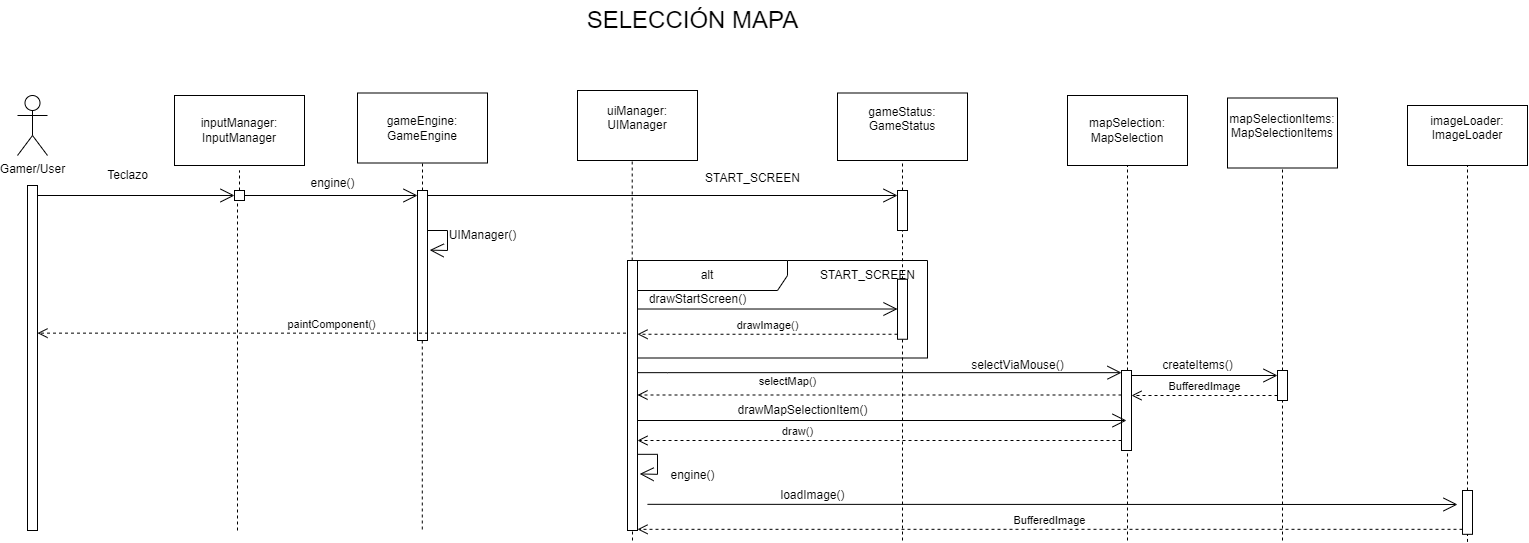

The diagram above was exported from draw.io. Its source (the exported page's mxGraphModel, read from the mxfile embedded in the PNG):
<mxGraphModel dx="1538" dy="1468" grid="1" gridSize="10" guides="1" tooltips="1" connect="1" arrows="1" fold="1" page="1" pageScale="1" pageWidth="827" pageHeight="1169" math="0" shadow="0">
  <root>
    <mxCell id="0" />
    <mxCell id="1" parent="0" />
    <mxCell id="8cBCPzsOro5fJMHZ3kFV-2" value="inputManager: InputManager" style="html=1;whiteSpace=wrap;" parent="1" vertex="1">
      <mxGeometry x="-543" y="-95" width="130" height="70" as="geometry" />
    </mxCell>
    <mxCell id="8cBCPzsOro5fJMHZ3kFV-4" value="&lt;div&gt;imageLoader: ImageLoader&lt;/div&gt;&lt;div&gt;&lt;br&gt;&lt;/div&gt;" style="html=1;whiteSpace=wrap;" parent="1" vertex="1">
      <mxGeometry x="690" y="-85" width="120" height="60" as="geometry" />
    </mxCell>
    <mxCell id="8cBCPzsOro5fJMHZ3kFV-5" value="&lt;div&gt;&lt;br&gt;&lt;/div&gt;&lt;div&gt;&lt;br&gt;&lt;/div&gt;&lt;div&gt;uiManager: UIManager&lt;/div&gt;&lt;div&gt;&lt;br&gt;&lt;/div&gt;&lt;div style=&quot;&quot;&gt;&lt;br&gt;&lt;/div&gt;&lt;div&gt;&lt;br&gt;&lt;/div&gt;" style="html=1;whiteSpace=wrap;align=center;" parent="1" vertex="1">
      <mxGeometry x="-140" y="-100" width="120" height="70" as="geometry" />
    </mxCell>
    <mxCell id="8cBCPzsOro5fJMHZ3kFV-8" value="&lt;div&gt;mapSelection: MapSelection&lt;/div&gt;" style="html=1;whiteSpace=wrap;" parent="1" vertex="1">
      <mxGeometry x="350" y="-95" width="120" height="70" as="geometry" />
    </mxCell>
    <mxCell id="8cBCPzsOro5fJMHZ3kFV-11" value="&lt;div&gt;mapSelectionItems: MapSelectionItems&lt;/div&gt;&lt;div&gt;&lt;br&gt;&lt;/div&gt;" style="html=1;whiteSpace=wrap;" parent="1" vertex="1">
      <mxGeometry x="510" y="-92.5" width="110" height="70" as="geometry" />
    </mxCell>
    <mxCell id="8cBCPzsOro5fJMHZ3kFV-12" value="&lt;font style=&quot;font-size: 24px;&quot;&gt;SELECCIÓN MAPA&lt;/font&gt;" style="text;html=1;align=center;verticalAlign=middle;resizable=0;points=[];autosize=1;strokeColor=none;fillColor=none;" parent="1" vertex="1">
      <mxGeometry x="-145" y="-190" width="240" height="40" as="geometry" />
    </mxCell>
    <mxCell id="8cBCPzsOro5fJMHZ3kFV-13" value="Gamer/User" style="shape=umlActor;verticalLabelPosition=bottom;verticalAlign=top;html=1;outlineConnect=0;" parent="1" vertex="1">
      <mxGeometry x="-700" y="-95" width="30" height="60" as="geometry" />
    </mxCell>
    <mxCell id="8cBCPzsOro5fJMHZ3kFV-14" value="" style="html=1;points=[[0,0,0,0,5],[0,1,0,0,-5],[1,0,0,0,5],[1,1,0,0,-5]];perimeter=orthogonalPerimeter;outlineConnect=0;targetShapes=umlLifeline;portConstraint=eastwest;newEdgeStyle={&quot;curved&quot;:0,&quot;rounded&quot;:0};" parent="1" vertex="1">
      <mxGeometry x="-690" y="-5" width="10" height="345" as="geometry" />
    </mxCell>
    <mxCell id="8cBCPzsOro5fJMHZ3kFV-15" value="&lt;div&gt;gameStatus: GameStatus&lt;/div&gt;&lt;div&gt;&lt;br&gt;&lt;/div&gt;" style="html=1;whiteSpace=wrap;" parent="1" vertex="1">
      <mxGeometry x="120" y="-97.5" width="130" height="67.5" as="geometry" />
    </mxCell>
    <mxCell id="8cBCPzsOro5fJMHZ3kFV-35" value="engine()" style="text;html=1;align=center;verticalAlign=middle;resizable=0;points=[];autosize=1;strokeColor=none;fillColor=none;" parent="1" vertex="1">
      <mxGeometry x="-60" y="270" width="70" height="30" as="geometry" />
    </mxCell>
    <mxCell id="8cBCPzsOro5fJMHZ3kFV-36" value="loadImage()" style="text;html=1;align=center;verticalAlign=middle;resizable=0;points=[];autosize=1;strokeColor=none;fillColor=none;" parent="1" vertex="1">
      <mxGeometry x="50" y="290" width="90" height="30" as="geometry" />
    </mxCell>
    <mxCell id="8cBCPzsOro5fJMHZ3kFV-47" value="alt" style="shape=umlFrame;whiteSpace=wrap;html=1;pointerEvents=0;recursiveResize=0;container=1;collapsible=0;width=160;" parent="1" vertex="1">
      <mxGeometry x="-90" y="70" width="300" height="97.5" as="geometry" />
    </mxCell>
    <mxCell id="8cBCPzsOro5fJMHZ3kFV-48" value="START_SCREEN" style="text;html=1;align=center;verticalAlign=middle;resizable=0;points=[];autosize=1;strokeColor=none;fillColor=none;" parent="8cBCPzsOro5fJMHZ3kFV-47" vertex="1">
      <mxGeometry x="180" width="120" height="30" as="geometry" />
    </mxCell>
    <mxCell id="8cBCPzsOro5fJMHZ3kFV-46" value="" style="html=1;points=[[0,0,0,0,5],[0,1,0,0,-5],[1,0,0,0,5],[1,1,0,0,-5]];perimeter=orthogonalPerimeter;outlineConnect=0;targetShapes=umlLifeline;portConstraint=eastwest;newEdgeStyle={&quot;curved&quot;:0,&quot;rounded&quot;:0};" parent="8cBCPzsOro5fJMHZ3kFV-47" vertex="1">
      <mxGeometry x="270" y="18.75" width="10" height="60" as="geometry" />
    </mxCell>
    <mxCell id="8cBCPzsOro5fJMHZ3kFV-43" value="drawStartScreen()" style="text;html=1;align=center;verticalAlign=middle;resizable=0;points=[];autosize=1;strokeColor=none;fillColor=none;" parent="8cBCPzsOro5fJMHZ3kFV-47" vertex="1">
      <mxGeometry x="10" y="23.75" width="120" height="30" as="geometry" />
    </mxCell>
    <mxCell id="8cBCPzsOro5fJMHZ3kFV-55" value="" style="endArrow=open;endFill=1;endSize=12;html=1;rounded=0;entryX=0;entryY=0;entryDx=0;entryDy=5;entryPerimeter=0;" parent="1" edge="1" target="az-JGTIKOVPeMn6dn1sp-14" source="8cBCPzsOro5fJMHZ3kFV-14">
      <mxGeometry width="160" relative="1" as="geometry">
        <mxPoint x="-690" y="5" as="sourcePoint" />
        <mxPoint x="-510" y="10" as="targetPoint" />
      </mxGeometry>
    </mxCell>
    <mxCell id="8cBCPzsOro5fJMHZ3kFV-56" value="" style="html=1;points=[[0,0,0,0,5],[0,1,0,0,-5],[1,0,0,0,5],[1,1,0,0,-5]];perimeter=orthogonalPerimeter;outlineConnect=0;targetShapes=umlLifeline;portConstraint=eastwest;newEdgeStyle={&quot;curved&quot;:0,&quot;rounded&quot;:0};" parent="1" vertex="1">
      <mxGeometry x="404" y="180" width="10" height="80" as="geometry" />
    </mxCell>
    <mxCell id="8cBCPzsOro5fJMHZ3kFV-57" value="" style="endArrow=open;endFill=1;endSize=12;html=1;rounded=0;" parent="1" edge="1">
      <mxGeometry width="160" relative="1" as="geometry">
        <mxPoint x="-80" y="182.16" as="sourcePoint" />
        <mxPoint x="404" y="182.16" as="targetPoint" />
        <Array as="points">
          <mxPoint x="-50" y="182.16" />
        </Array>
      </mxGeometry>
    </mxCell>
    <mxCell id="8cBCPzsOro5fJMHZ3kFV-58" value="selectViaMouse()" style="text;html=1;align=center;verticalAlign=middle;resizable=0;points=[];autosize=1;strokeColor=none;fillColor=none;" parent="1" vertex="1">
      <mxGeometry x="240" y="160" width="120" height="30" as="geometry" />
    </mxCell>
    <mxCell id="az-JGTIKOVPeMn6dn1sp-4" value="" style="html=1;points=[[0,0,0,0,5],[0,1,0,0,-5],[1,0,0,0,5],[1,1,0,0,-5]];perimeter=orthogonalPerimeter;outlineConnect=0;targetShapes=umlLifeline;portConstraint=eastwest;newEdgeStyle={&quot;curved&quot;:0,&quot;rounded&quot;:0};" vertex="1" parent="1">
      <mxGeometry x="745" y="300" width="10" height="43.82" as="geometry" />
    </mxCell>
    <mxCell id="az-JGTIKOVPeMn6dn1sp-5" value="" style="endArrow=open;endFill=1;endSize=12;html=1;rounded=0;" edge="1" parent="1">
      <mxGeometry width="160" relative="1" as="geometry">
        <mxPoint x="-80" y="230" as="sourcePoint" />
        <mxPoint x="409" y="230" as="targetPoint" />
      </mxGeometry>
    </mxCell>
    <mxCell id="az-JGTIKOVPeMn6dn1sp-6" value="BufferedImage" style="html=1;verticalAlign=bottom;endArrow=open;dashed=1;endSize=8;curved=0;rounded=0;exitX=0;exitY=1;exitDx=0;exitDy=-5;exitPerimeter=0;" edge="1" parent="1" source="az-JGTIKOVPeMn6dn1sp-4">
      <mxGeometry relative="1" as="geometry">
        <mxPoint x="730" y="338.82" as="sourcePoint" />
        <mxPoint x="-80" y="338.82" as="targetPoint" />
      </mxGeometry>
    </mxCell>
    <mxCell id="az-JGTIKOVPeMn6dn1sp-11" value="gameEngine: GameEngine" style="html=1;whiteSpace=wrap;" vertex="1" parent="1">
      <mxGeometry x="-360" y="-97.5" width="130" height="70" as="geometry" />
    </mxCell>
    <mxCell id="8cBCPzsOro5fJMHZ3kFV-31" value="" style="html=1;points=[[0,0,0,0,5],[0,1,0,0,-5],[1,0,0,0,5],[1,1,0,0,-5]];perimeter=orthogonalPerimeter;outlineConnect=0;targetShapes=umlLifeline;portConstraint=eastwest;newEdgeStyle={&quot;curved&quot;:0,&quot;rounded&quot;:0};" parent="1" vertex="1">
      <mxGeometry x="-90" y="70" width="10" height="270" as="geometry" />
    </mxCell>
    <mxCell id="az-JGTIKOVPeMn6dn1sp-8" value="drawImage()" style="html=1;verticalAlign=bottom;endArrow=open;dashed=1;endSize=8;curved=0;rounded=0;exitX=0;exitY=1;exitDx=0;exitDy=-5;exitPerimeter=0;" edge="1" parent="1" source="8cBCPzsOro5fJMHZ3kFV-46" target="8cBCPzsOro5fJMHZ3kFV-31">
      <mxGeometry relative="1" as="geometry">
        <mxPoint x="770" y="322.5" as="sourcePoint" />
        <mxPoint x="-215" y="322.5" as="targetPoint" />
      </mxGeometry>
    </mxCell>
    <mxCell id="8cBCPzsOro5fJMHZ3kFV-51" value="" style="endArrow=open;endFill=1;endSize=12;html=1;rounded=0;entryX=0;entryY=0.496;entryDx=0;entryDy=0;entryPerimeter=0;" parent="1" target="8cBCPzsOro5fJMHZ3kFV-46" edge="1" source="8cBCPzsOro5fJMHZ3kFV-31">
      <mxGeometry width="160" relative="1" as="geometry">
        <mxPoint x="-65" y="93.16" as="sourcePoint" />
        <mxPoint x="340" y="93.5" as="targetPoint" />
      </mxGeometry>
    </mxCell>
    <mxCell id="az-JGTIKOVPeMn6dn1sp-13" value="" style="endArrow=open;endFill=1;endSize=12;html=1;rounded=0;entryX=1.22;entryY=0.693;entryDx=0;entryDy=0;entryPerimeter=0;" edge="1" parent="1">
      <mxGeometry width="160" relative="1" as="geometry">
        <mxPoint x="-80" y="263.82" as="sourcePoint" />
        <mxPoint x="-77.80000000000018" y="283.4300000000001" as="targetPoint" />
        <Array as="points">
          <mxPoint x="-60" y="263.82" />
          <mxPoint x="-60" y="283.82" />
        </Array>
      </mxGeometry>
    </mxCell>
    <mxCell id="az-JGTIKOVPeMn6dn1sp-14" value="" style="html=1;points=[[0,0,0,0,5],[0,1,0,0,-5],[1,0,0,0,5],[1,1,0,0,-5]];perimeter=orthogonalPerimeter;outlineConnect=0;targetShapes=umlLifeline;portConstraint=eastwest;newEdgeStyle={&quot;curved&quot;:0,&quot;rounded&quot;:0};" vertex="1" parent="1">
      <mxGeometry x="-483" width="10" height="10" as="geometry" />
    </mxCell>
    <mxCell id="az-JGTIKOVPeMn6dn1sp-15" value="" style="html=1;points=[[0,0,0,0,5],[0,1,0,0,-5],[1,0,0,0,5],[1,1,0,0,-5]];perimeter=orthogonalPerimeter;outlineConnect=0;targetShapes=umlLifeline;portConstraint=eastwest;newEdgeStyle={&quot;curved&quot;:0,&quot;rounded&quot;:0};" vertex="1" parent="1">
      <mxGeometry x="-300" width="10" height="150" as="geometry" />
    </mxCell>
    <mxCell id="az-JGTIKOVPeMn6dn1sp-17" value="" style="endArrow=open;endFill=1;endSize=12;html=1;rounded=0;entryX=0;entryY=0;entryDx=0;entryDy=5;entryPerimeter=0;exitX=1;exitY=0;exitDx=0;exitDy=5;exitPerimeter=0;" edge="1" parent="1" source="az-JGTIKOVPeMn6dn1sp-14" target="az-JGTIKOVPeMn6dn1sp-15">
      <mxGeometry width="160" relative="1" as="geometry">
        <mxPoint x="-460" as="sourcePoint" />
        <mxPoint x="-263" as="targetPoint" />
      </mxGeometry>
    </mxCell>
    <mxCell id="az-JGTIKOVPeMn6dn1sp-18" value="engine()" style="text;html=1;align=center;verticalAlign=middle;resizable=0;points=[];autosize=1;strokeColor=none;fillColor=none;" vertex="1" parent="1">
      <mxGeometry x="-420" y="-22.5" width="70" height="30" as="geometry" />
    </mxCell>
    <mxCell id="az-JGTIKOVPeMn6dn1sp-19" value="" style="html=1;points=[[0,0,0,0,5],[0,1,0,0,-5],[1,0,0,0,5],[1,1,0,0,-5]];perimeter=orthogonalPerimeter;outlineConnect=0;targetShapes=umlLifeline;portConstraint=eastwest;newEdgeStyle={&quot;curved&quot;:0,&quot;rounded&quot;:0};" vertex="1" parent="1">
      <mxGeometry x="180" width="10" height="40" as="geometry" />
    </mxCell>
    <mxCell id="az-JGTIKOVPeMn6dn1sp-20" value="" style="endArrow=open;endFill=1;endSize=12;html=1;rounded=0;entryX=0;entryY=0;entryDx=0;entryDy=5;entryPerimeter=0;exitX=1;exitY=0;exitDx=0;exitDy=5;exitPerimeter=0;" edge="1" parent="1" source="az-JGTIKOVPeMn6dn1sp-15" target="az-JGTIKOVPeMn6dn1sp-19">
      <mxGeometry width="160" relative="1" as="geometry">
        <mxPoint x="-230" y="19.29" as="sourcePoint" />
        <mxPoint x="-57" y="19.29" as="targetPoint" />
      </mxGeometry>
    </mxCell>
    <mxCell id="az-JGTIKOVPeMn6dn1sp-21" value="START_SCREEN" style="text;html=1;align=center;verticalAlign=middle;resizable=0;points=[];autosize=1;strokeColor=none;fillColor=none;" vertex="1" parent="1">
      <mxGeometry x="-25" y="-27.5" width="120" height="30" as="geometry" />
    </mxCell>
    <mxCell id="az-JGTIKOVPeMn6dn1sp-22" value="Teclazo" style="text;html=1;align=center;verticalAlign=middle;resizable=0;points=[];autosize=1;strokeColor=none;fillColor=none;" vertex="1" parent="1">
      <mxGeometry x="-620" y="-30" width="60" height="30" as="geometry" />
    </mxCell>
    <mxCell id="az-JGTIKOVPeMn6dn1sp-27" value="paintComponent()" style="html=1;verticalAlign=bottom;endArrow=open;dashed=1;endSize=8;curved=0;rounded=0;exitX=-0.005;exitY=0.745;exitDx=0;exitDy=0;exitPerimeter=0;" edge="1" parent="1" source="8cBCPzsOro5fJMHZ3kFV-47" target="8cBCPzsOro5fJMHZ3kFV-14">
      <mxGeometry relative="1" as="geometry">
        <mxPoint x="-300" y="35" as="sourcePoint" />
        <mxPoint x="-680" y="35" as="targetPoint" />
      </mxGeometry>
    </mxCell>
    <mxCell id="az-JGTIKOVPeMn6dn1sp-29" value="selectMap()" style="html=1;verticalAlign=bottom;endArrow=open;dashed=1;endSize=8;curved=0;rounded=0;exitX=0;exitY=1;exitDx=0;exitDy=-5;exitPerimeter=0;" edge="1" parent="1">
      <mxGeometry x="0.3802" y="-5" relative="1" as="geometry">
        <mxPoint x="404" y="204.5" as="sourcePoint" />
        <mxPoint x="-80" y="204.5" as="targetPoint" />
        <mxPoint as="offset" />
      </mxGeometry>
    </mxCell>
    <mxCell id="az-JGTIKOVPeMn6dn1sp-30" value="" style="html=1;points=[[0,0,0,0,5],[0,1,0,0,-5],[1,0,0,0,5],[1,1,0,0,-5]];perimeter=orthogonalPerimeter;outlineConnect=0;targetShapes=umlLifeline;portConstraint=eastwest;newEdgeStyle={&quot;curved&quot;:0,&quot;rounded&quot;:0};" vertex="1" parent="1">
      <mxGeometry x="560" y="180" width="10" height="30" as="geometry" />
    </mxCell>
    <mxCell id="az-JGTIKOVPeMn6dn1sp-32" value="" style="endArrow=open;endFill=1;endSize=12;html=1;rounded=0;entryX=0;entryY=0;entryDx=0;entryDy=5;entryPerimeter=0;exitX=1;exitY=0;exitDx=0;exitDy=5;exitPerimeter=0;" edge="1" parent="1" source="8cBCPzsOro5fJMHZ3kFV-56" target="az-JGTIKOVPeMn6dn1sp-30">
      <mxGeometry width="160" relative="1" as="geometry">
        <mxPoint x="-70" y="313.82" as="sourcePoint" />
        <mxPoint x="755" y="315" as="targetPoint" />
      </mxGeometry>
    </mxCell>
    <mxCell id="az-JGTIKOVPeMn6dn1sp-33" value="createItems()" style="text;html=1;align=center;verticalAlign=middle;resizable=0;points=[];autosize=1;strokeColor=none;fillColor=none;" vertex="1" parent="1">
      <mxGeometry x="435" y="160" width="90" height="30" as="geometry" />
    </mxCell>
    <mxCell id="az-JGTIKOVPeMn6dn1sp-34" value="" style="endArrow=open;endFill=1;endSize=12;html=1;rounded=0;" edge="1" parent="1">
      <mxGeometry width="160" relative="1" as="geometry">
        <mxPoint x="-70" y="313.82" as="sourcePoint" />
        <mxPoint x="740" y="314" as="targetPoint" />
      </mxGeometry>
    </mxCell>
    <mxCell id="az-JGTIKOVPeMn6dn1sp-35" value="drawMapSelectionItem()" style="text;html=1;align=center;verticalAlign=middle;resizable=0;points=[];autosize=1;strokeColor=none;fillColor=none;" vertex="1" parent="1">
      <mxGeometry x="10" y="205" width="150" height="30" as="geometry" />
    </mxCell>
    <mxCell id="az-JGTIKOVPeMn6dn1sp-36" value="draw()" style="html=1;verticalAlign=bottom;endArrow=open;dashed=1;endSize=8;curved=0;rounded=0;exitX=0;exitY=1;exitDx=0;exitDy=-5;exitPerimeter=0;" edge="1" parent="1">
      <mxGeometry x="0.3388" relative="1" as="geometry">
        <mxPoint x="404" y="250" as="sourcePoint" />
        <mxPoint x="-80" y="250" as="targetPoint" />
        <mxPoint as="offset" />
      </mxGeometry>
    </mxCell>
    <mxCell id="az-JGTIKOVPeMn6dn1sp-37" value="BufferedImage" style="html=1;verticalAlign=bottom;endArrow=open;dashed=1;endSize=8;curved=0;rounded=0;exitX=0;exitY=1;exitDx=0;exitDy=-5;exitPerimeter=0;" edge="1" parent="1" source="az-JGTIKOVPeMn6dn1sp-30" target="8cBCPzsOro5fJMHZ3kFV-56">
      <mxGeometry relative="1" as="geometry">
        <mxPoint x="755" y="349" as="sourcePoint" />
        <mxPoint x="-70" y="348.82" as="targetPoint" />
      </mxGeometry>
    </mxCell>
    <mxCell id="az-JGTIKOVPeMn6dn1sp-48" value="" style="endArrow=none;dashed=1;html=1;rounded=0;entryX=0.5;entryY=1;entryDx=0;entryDy=0;" edge="1" parent="1" source="az-JGTIKOVPeMn6dn1sp-30" target="8cBCPzsOro5fJMHZ3kFV-11">
      <mxGeometry width="50" height="50" relative="1" as="geometry">
        <mxPoint x="660" y="130" as="sourcePoint" />
        <mxPoint x="710" y="80" as="targetPoint" />
      </mxGeometry>
    </mxCell>
    <mxCell id="az-JGTIKOVPeMn6dn1sp-49" value="" style="endArrow=none;dashed=1;html=1;rounded=0;entryX=0.5;entryY=1;entryDx=0;entryDy=0;" edge="1" parent="1" source="az-JGTIKOVPeMn6dn1sp-4" target="8cBCPzsOro5fJMHZ3kFV-4">
      <mxGeometry width="50" height="50" relative="1" as="geometry">
        <mxPoint x="660" y="130" as="sourcePoint" />
        <mxPoint x="710" y="80" as="targetPoint" />
      </mxGeometry>
    </mxCell>
    <mxCell id="az-JGTIKOVPeMn6dn1sp-50" value="" style="endArrow=none;dashed=1;html=1;rounded=0;entryX=0.5;entryY=1;entryDx=0;entryDy=0;" edge="1" parent="1" source="8cBCPzsOro5fJMHZ3kFV-56" target="8cBCPzsOro5fJMHZ3kFV-8">
      <mxGeometry width="50" height="50" relative="1" as="geometry">
        <mxPoint x="520" y="180" as="sourcePoint" />
        <mxPoint x="570" y="130" as="targetPoint" />
      </mxGeometry>
    </mxCell>
    <mxCell id="az-JGTIKOVPeMn6dn1sp-51" value="" style="endArrow=none;dashed=1;html=1;rounded=0;entryX=0.5;entryY=1;entryDx=0;entryDy=0;" edge="1" parent="1" source="az-JGTIKOVPeMn6dn1sp-19" target="8cBCPzsOro5fJMHZ3kFV-15">
      <mxGeometry width="50" height="50" relative="1" as="geometry">
        <mxPoint x="310" y="100" as="sourcePoint" />
        <mxPoint x="360" y="50" as="targetPoint" />
      </mxGeometry>
    </mxCell>
    <mxCell id="az-JGTIKOVPeMn6dn1sp-52" value="" style="endArrow=none;dashed=1;html=1;rounded=0;" edge="1" parent="1" source="8cBCPzsOro5fJMHZ3kFV-46" target="az-JGTIKOVPeMn6dn1sp-19">
      <mxGeometry width="50" height="50" relative="1" as="geometry">
        <mxPoint x="310" y="100" as="sourcePoint" />
        <mxPoint x="360" y="50" as="targetPoint" />
      </mxGeometry>
    </mxCell>
    <mxCell id="az-JGTIKOVPeMn6dn1sp-53" value="" style="endArrow=none;dashed=1;html=1;rounded=0;entryX=0.5;entryY=1;entryDx=0;entryDy=0;" edge="1" parent="1">
      <mxGeometry width="50" height="50" relative="1" as="geometry">
        <mxPoint x="-85.29" y="70" as="sourcePoint" />
        <mxPoint x="-85.29" y="-30" as="targetPoint" />
      </mxGeometry>
    </mxCell>
    <mxCell id="az-JGTIKOVPeMn6dn1sp-54" value="" style="endArrow=none;dashed=1;html=1;rounded=0;entryX=0.5;entryY=1;entryDx=0;entryDy=0;" edge="1" parent="1" source="az-JGTIKOVPeMn6dn1sp-15" target="az-JGTIKOVPeMn6dn1sp-11">
      <mxGeometry width="50" height="50" relative="1" as="geometry">
        <mxPoint x="-190" y="60" as="sourcePoint" />
        <mxPoint x="-140" y="10" as="targetPoint" />
      </mxGeometry>
    </mxCell>
    <mxCell id="az-JGTIKOVPeMn6dn1sp-55" value="" style="endArrow=none;dashed=1;html=1;rounded=0;exitX=0.5;exitY=0;exitDx=0;exitDy=0;exitPerimeter=0;" edge="1" parent="1" source="az-JGTIKOVPeMn6dn1sp-14">
      <mxGeometry width="50" height="50" relative="1" as="geometry">
        <mxPoint x="-450" y="50" as="sourcePoint" />
        <mxPoint x="-478" y="-20" as="targetPoint" />
      </mxGeometry>
    </mxCell>
    <mxCell id="az-JGTIKOVPeMn6dn1sp-62" value="" style="endArrow=none;dashed=1;html=1;rounded=0;" edge="1" parent="1" target="az-JGTIKOVPeMn6dn1sp-14">
      <mxGeometry width="50" height="50" relative="1" as="geometry">
        <mxPoint x="-480" y="340" as="sourcePoint" />
        <mxPoint x="-480" y="20" as="targetPoint" />
      </mxGeometry>
    </mxCell>
    <mxCell id="az-JGTIKOVPeMn6dn1sp-63" value="" style="endArrow=none;dashed=1;html=1;rounded=0;" edge="1" parent="1">
      <mxGeometry width="50" height="50" relative="1" as="geometry">
        <mxPoint x="-295.2100000000001" y="150" as="sourcePoint" />
        <mxPoint x="-295.21" y="340" as="targetPoint" />
      </mxGeometry>
    </mxCell>
    <mxCell id="az-JGTIKOVPeMn6dn1sp-64" value="" style="endArrow=none;dashed=1;html=1;rounded=0;" edge="1" parent="1" target="8cBCPzsOro5fJMHZ3kFV-31">
      <mxGeometry width="50" height="50" relative="1" as="geometry">
        <mxPoint x="-85" y="350" as="sourcePoint" />
        <mxPoint x="-260" y="270" as="targetPoint" />
      </mxGeometry>
    </mxCell>
    <mxCell id="az-JGTIKOVPeMn6dn1sp-65" value="" style="endArrow=none;dashed=1;html=1;rounded=0;" edge="1" parent="1" target="8cBCPzsOro5fJMHZ3kFV-46">
      <mxGeometry width="50" height="50" relative="1" as="geometry">
        <mxPoint x="185" y="350" as="sourcePoint" />
        <mxPoint x="210" y="220" as="targetPoint" />
      </mxGeometry>
    </mxCell>
    <mxCell id="az-JGTIKOVPeMn6dn1sp-66" value="" style="endArrow=none;dashed=1;html=1;rounded=0;" edge="1" parent="1" target="8cBCPzsOro5fJMHZ3kFV-56">
      <mxGeometry width="50" height="50" relative="1" as="geometry">
        <mxPoint x="410" y="350" as="sourcePoint" />
        <mxPoint x="460" y="240" as="targetPoint" />
      </mxGeometry>
    </mxCell>
    <mxCell id="az-JGTIKOVPeMn6dn1sp-67" value="" style="endArrow=none;dashed=1;html=1;rounded=0;" edge="1" parent="1" target="az-JGTIKOVPeMn6dn1sp-30">
      <mxGeometry width="50" height="50" relative="1" as="geometry">
        <mxPoint x="565" y="350" as="sourcePoint" />
        <mxPoint x="590" y="240" as="targetPoint" />
      </mxGeometry>
    </mxCell>
    <mxCell id="az-JGTIKOVPeMn6dn1sp-68" value="" style="endArrow=none;dashed=1;html=1;rounded=0;" edge="1" parent="1" target="az-JGTIKOVPeMn6dn1sp-4">
      <mxGeometry width="50" height="50" relative="1" as="geometry">
        <mxPoint x="750" y="351.39861278044873" as="sourcePoint" />
        <mxPoint x="590" y="240" as="targetPoint" />
      </mxGeometry>
    </mxCell>
    <mxCell id="az-JGTIKOVPeMn6dn1sp-69" value="" style="endArrow=open;endFill=1;endSize=12;html=1;rounded=0;entryX=1.22;entryY=0.693;entryDx=0;entryDy=0;entryPerimeter=0;" edge="1" parent="1">
      <mxGeometry width="160" relative="1" as="geometry">
        <mxPoint x="-290" y="40" as="sourcePoint" />
        <mxPoint x="-287.8000000000002" y="59.61000000000013" as="targetPoint" />
        <Array as="points">
          <mxPoint x="-270" y="40" />
          <mxPoint x="-270" y="60" />
        </Array>
      </mxGeometry>
    </mxCell>
    <mxCell id="az-JGTIKOVPeMn6dn1sp-70" value="UIManager()" style="text;html=1;align=center;verticalAlign=middle;resizable=0;points=[];autosize=1;strokeColor=none;fillColor=none;" vertex="1" parent="1">
      <mxGeometry x="-280" y="30" width="90" height="30" as="geometry" />
    </mxCell>
  </root>
</mxGraphModel>